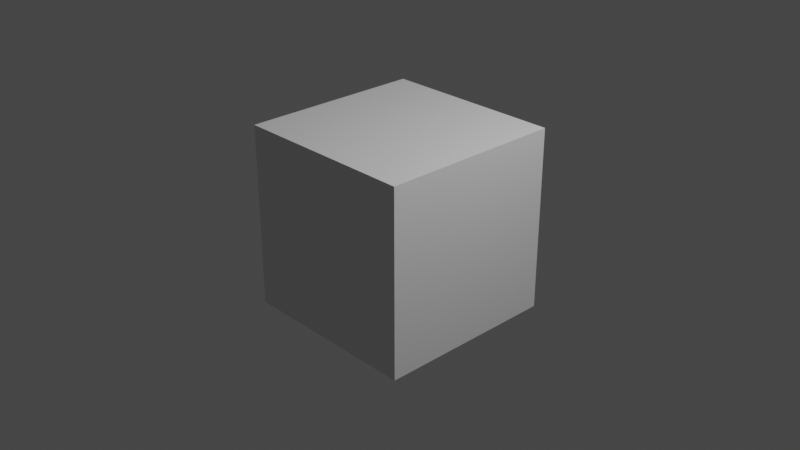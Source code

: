 # Source: GameWorld.blend  (saved by Blender 3.4.6; exported with 4.5.12 LTS)
import bpy
from mathutils import Matrix  # noqa: F401  (used for matrix-valued properties, if any)

bpy.ops.wm.read_factory_settings(use_empty=True)
scene = bpy.context.scene
scene.name = 'Scene'

# ---- collections
col_collection = bpy.data.collections.new('Collection'); scene.collection.children.link(col_collection)

# ---- materials (node trees are filled in below, after node groups)
mat_material = bpy.data.materials.new('Material')
mat_material.alpha_threshold = 0.0
mat_material.use_transparent_shadow = False
mat_material.roughness = 0.5
mat_material.line_color = (0.0, 0.0, 0.0, 1.0)

# ---- material node trees
mat_material.use_nodes = True; mat_material.node_tree.nodes.clear()
_N = mat_material.node_tree.nodes; _L = mat_material.node_tree.links
n0 = _N.new('ShaderNodeOutputMaterial'); n0.name = 'Material Output'; n0.location = (300, 300)
n1 = _N.new('ShaderNodeBsdfPrincipled'); n1.name = 'Principled BSDF'; n1.location = (10, 300)
n1.distribution = 'GGX'
n1.subsurface_method = 'RANDOM_WALK_SKIN'
n1.inputs[3].default_value = 1.45
n1.inputs[27].default_value = (0.0, 0.0, 0.0, 1.0)
n1.inputs[28].default_value = 1.0
_L.new(n1.outputs[0], n0.inputs[0])
n0.is_active_output = True

# ---- world
world_world = bpy.data.worlds.new('World'); scene.world = world_world
world_world.use_nodes = True; world_world.node_tree.nodes.clear()
_N = world_world.node_tree.nodes; _L = world_world.node_tree.links
n0 = _N.new('ShaderNodeOutputWorld'); n0.name = 'World Output'; n0.location = (300, 300)
n1 = _N.new('ShaderNodeBackground'); n1.name = 'Background'; n1.location = (10, 300)
n1.inputs[0].default_value = (0.05088, 0.05088, 0.05088, 1.0)
_L.new(n1.outputs[0], n0.inputs[0])
n0.is_active_output = True
world_world.color = (0.05088, 0.05088, 0.05088)
world_world.use_sun_shadow = False
world_world.sun_shadow_jitter_overblur = 0.0

# ---- cameras
cam_camera = bpy.data.cameras.new('Camera')
cam_camera.clip_end = 100.0
cam_camera.ortho_scale = 7.314

# ---- lights
light_light = bpy.data.lights.new('Light', 'POINT')
light_light.transmission_factor = 0.0
light_light.energy = 1000.0
light_light.shadow_soft_size = 0.1
light_light.shadow_maximum_resolution = 0.006
light_light.use_absolute_resolution = True

# ---- meshes
me_cube = bpy.data.meshes.new('Cube')
me_cube.from_pydata([(1.0, 1.0, 1.0), (1.0, 1.0, -1.0), (1.0, -1.0, 1.0), (1.0, -1.0, -1.0), (-1.0, 1.0, 1.0), (-1.0, 1.0, -1.0), (-1.0, -1.0, 1.0), (-1.0, -1.0, -1.0)], [], [(0, 4, 6, 2), (3, 2, 6, 7), (7, 6, 4, 5), (5, 1, 3, 7), (1, 0, 2, 3), (5, 4, 0, 1)])
_uv = me_cube.uv_layers.new(name='UVMap')
_uv.uv.foreach_set('vector', [0.625, 0.5, 0.875, 0.5, 0.875, 0.75, 0.625, 0.75, 0.375, 0.75, 0.625, 0.75, 0.625, 1.0, 0.375, 1.0, 0.375, 0.0, 0.625, 0.0, 0.625, 0.25, 0.375, 0.25, 0.125, 0.5, 0.375, 0.5, 0.375, 0.75, 0.125, 0.75, 0.375, 0.5, 0.625, 0.5, 0.625, 0.75, 0.375, 0.75, 0.375, 0.25, 0.625, 0.25, 0.625, 0.5, 0.375, 0.5])
me_cube.materials.append(mat_material)
me_cube.use_mirror_vertex_groups = False
me_cube.update()

# ---- objects
ob_cube = bpy.data.objects.new('Cube', me_cube)
ob_light = bpy.data.objects.new('Light', light_light)
ob_camera = bpy.data.objects.new('Camera', cam_camera)

# ---- transforms, parenting, visibility, modifiers, constraints
ob_cube.location = (0.0, 0.0, 0.0)
ob_cube.lock_rotations_4d = False
ob_cube.empty_display_type = 'ARROWS'
ob_cube.lineart.crease_threshold = 0.0
ob_light.location = (4.076, 1.005, 5.904)
ob_light.rotation_euler = (0.6503, 0.05522, 1.866)
ob_light.lock_rotations_4d = False
ob_light.empty_display_type = 'ARROWS'
ob_light.color = (0.0, 0.0, 0.0, 0.0)
ob_light.lineart.crease_threshold = 0.0
ob_camera.location = (7.359, -6.926, 4.958)
ob_camera.rotation_euler = (1.109, 0.0, 0.8149)
ob_camera.lock_rotations_4d = False
ob_camera.empty_display_type = 'ARROWS'
ob_camera.color = (0.0, 0.0, 0.0, 0.0)
ob_camera.display_type = 'WIRE'
ob_camera.lineart.crease_threshold = 0.0

# ---- collection membership
col_collection.objects.link(ob_cube)
col_collection.objects.link(ob_light)
col_collection.objects.link(ob_camera)

# ---- scene / render settings (as saved in the file)
scene.camera = ob_camera
scene.frame_start = 1; scene.frame_end = 250; scene.frame_set(1)
scene.render.engine = 'BLENDER_EEVEE_NEXT'
scene.cycles.sampling_pattern = 'TABULATED_SOBOL'
scene.cycles.use_light_tree = False
scene.view_settings.view_transform = 'Filmic'
bpy.context.view_layer.update()
